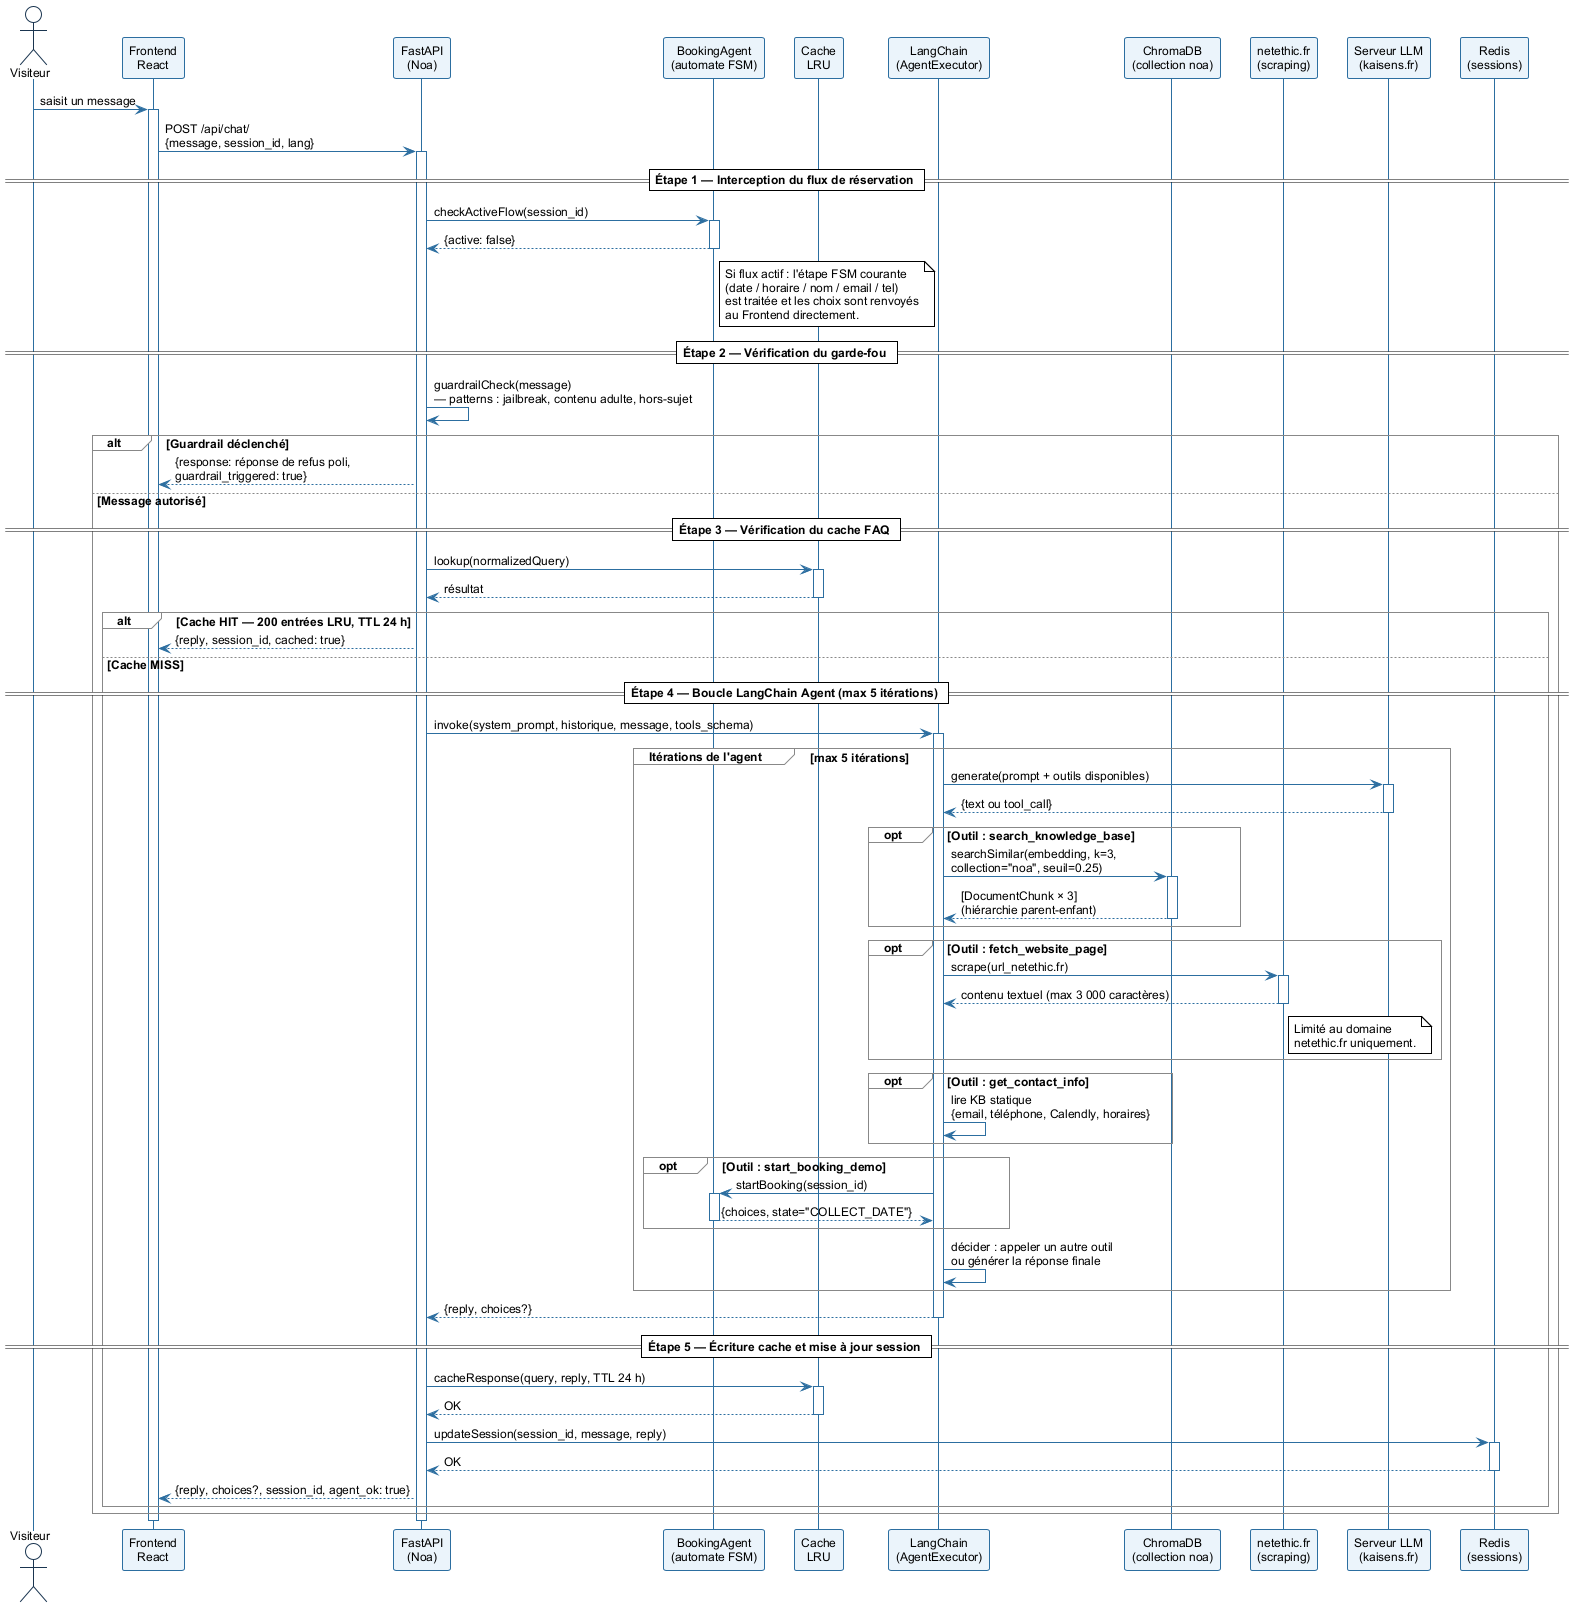

The diagram above was rendered by PlantUML. Its source (embedded in the PNG):
@startuml sequence_noa
!theme plain
skinparam sequenceArrowColor #2C6EA0
skinparam sequenceLifeLineBorderColor #2C6EA0
skinparam sequenceParticipantBorderColor #2C6EA0
skinparam sequenceParticipantBackgroundColor #EBF4FB
skinparam sequenceActorBorderColor #1A3550
skinparam sequenceGroupBorderColor #888888
skinparam defaultFontName Arial
skinparam defaultFontSize 12


actor       "Visiteur"                          as V
participant "Frontend\nReact"                   as FE
participant "FastAPI\n(Noa)"                    as API
participant "BookingAgent\n(automate FSM)"      as FSM
participant "Cache\nLRU"                        as Cache
participant "LangChain\n(AgentExecutor)"        as LC
participant "ChromaDB\n(collection noa)"        as Chroma
participant "netethic.fr\n(scraping)"           as Web
participant "Serveur LLM\n(kaisens.fr)"         as LLM
participant "Redis\n(sessions)"                 as Redis

V  -> FE  : saisit un message
activate FE
FE -> API : POST /api/chat/\n{message, session_id, lang}
activate API

== Étape 1 — Interception du flux de réservation ==

API -> FSM : checkActiveFlow(session_id)
activate FSM
FSM --> API : {active: false}
deactivate FSM

note right of FSM
  Si flux actif : l'étape FSM courante
  (date / horaire / nom / email / tel)
  est traitée et les choix sont renvoyés
  au Frontend directement.
end note

== Étape 2 — Vérification du garde-fou ==

API -> API : guardrailCheck(message)\n— patterns : jailbreak, contenu adulte, hors-sujet

alt Guardrail déclenché
  API --> FE : {response: réponse de refus poli,\nguardrail_triggered: true}

else Message autorisé

  == Étape 3 — Vérification du cache FAQ ==

  API -> Cache : lookup(normalizedQuery)
  activate Cache
  Cache --> API : résultat
  deactivate Cache

  alt Cache HIT — 200 entrées LRU, TTL 24 h
    API --> FE : {reply, session_id, cached: true}

  else Cache MISS

    == Étape 4 — Boucle LangChain Agent (max 5 itérations) ==

    API -> LC : invoke(system_prompt, historique, message, tools_schema)
    activate LC

    group Itérations de l'agent [max 5 itérations]

      LC -> LLM : generate(prompt + outils disponibles)
      activate LLM
      LLM --> LC : {text ou tool_call}
      deactivate LLM

      opt Outil : search_knowledge_base
        LC -> Chroma : searchSimilar(embedding, k=3,\ncollection="noa", seuil=0.25)
        activate Chroma
        Chroma --> LC : [DocumentChunk × 3]\n(hiérarchie parent-enfant)
        deactivate Chroma
      end

      opt Outil : fetch_website_page
        LC -> Web : scrape(url_netethic.fr)
        activate Web
        Web --> LC : contenu textuel (max 3 000 caractères)
        deactivate Web
        note right of Web : Limité au domaine\nnetethic.fr uniquement.
      end

      opt Outil : get_contact_info
        LC -> LC : lire KB statique\n{email, téléphone, Calendly, horaires}
      end

      opt Outil : start_booking_demo
        LC -> FSM : startBooking(session_id)
        activate FSM
        FSM --> LC : {choices, state="COLLECT_DATE"}
        deactivate FSM
      end

      LC -> LC : décider : appeler un autre outil\nou générer la réponse finale

    end

    LC --> API : {reply, choices?}
    deactivate LC

    == Étape 5 — Écriture cache et mise à jour session ==

    API -> Cache : cacheResponse(query, reply, TTL 24 h)
    activate Cache
    Cache --> API : OK
    deactivate Cache

    API -> Redis : updateSession(session_id, message, reply)
    activate Redis
    Redis --> API : OK
    deactivate Redis

    API --> FE : {reply, choices?, session_id, agent_ok: true}

  end

end

deactivate API
deactivate FE

@enduml